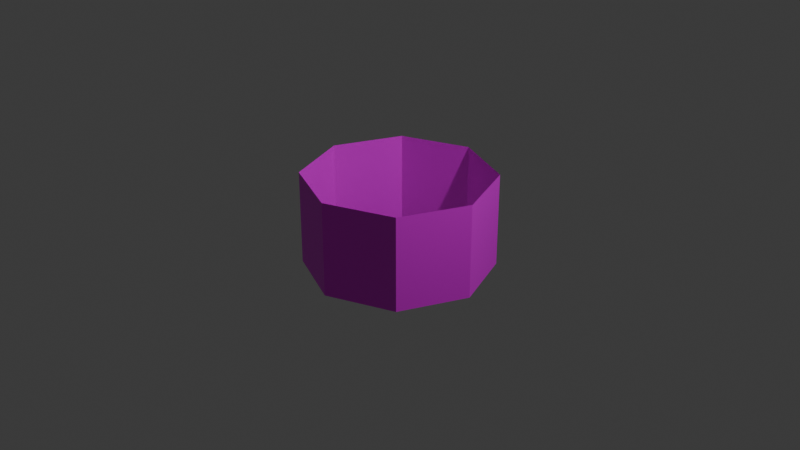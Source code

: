 # Source: cylinder.blend  (saved by Blender 4.1.24; exported with 4.5.12 LTS)
import bpy
from mathutils import Matrix  # noqa: F401  (used for matrix-valued properties, if any)

bpy.ops.wm.read_factory_settings(use_empty=True)
scene = bpy.context.scene
scene.name = 'Scene'

# ---- collections
col_collection = bpy.data.collections.new('Collection'); scene.collection.children.link(col_collection)

# ---- images (referenced by path relative to the original .blend; pixels are not part of the script)
import os
ASSET_DIR = os.environ.get("B2B_ASSET_DIR", "")  # directory of the original .blend (textures are referenced by path, not embedded)
HERE = os.path.dirname(os.path.abspath(__file__))  # packed textures are extracted next to this script under _unpacked/

def load_image(name, relpath, width, height, colorspace="sRGB"):
    """Load a texture the original file referenced (path relative to the .blend, or extracted next to this script)."""
    p = next((c for c in (os.path.join(HERE, relpath), os.path.join(ASSET_DIR, relpath)) if relpath and os.path.exists(c)), "")
    if p:
        img = bpy.data.images.load(p, check_existing=True)
        img.name = name
    else:  # same state as the original file: an image datablock whose file is absent (Cycles renders it pink)
        img = bpy.data.images.new(name, width, height)
        img.source = "FILE"
        img.filepath = "//" + (relpath or name)
    img.colorspace_settings.name = colorspace
    return img
img_tictactoe32x32_png = load_image('tictactoe32x32.png', 'tictactoe32x32.png', 1024, 1024, 'sRGB')

# ---- materials (node trees are filled in below, after node groups)
mat_material = bpy.data.materials.new('Material')
mat_material.alpha_threshold = 0.0
mat_material.use_transparent_shadow = False
mat_material.roughness = 0.5
mat_material.line_color = (0.0, 0.0, 0.0, 1.0)

# ---- material node trees
mat_material.use_nodes = True; mat_material.node_tree.nodes.clear()
_N = mat_material.node_tree.nodes; _L = mat_material.node_tree.links
n0 = _N.new('ShaderNodeOutputMaterial'); n0.name = 'Material Output'; n0.location = (300, 300)
n1 = _N.new('ShaderNodeBsdfPrincipled'); n1.name = 'Principled BSDF'; n1.location = (10, 300)
n1.inputs[3].default_value = 1.45
n2 = _N.new('ShaderNodeTexImage'); n2.name = 'Image Texture'; n2.location = (-283, 309)
n2.image = img_tictactoe32x32_png
n2.interpolation = 'Closest'
_L.new(n1.outputs[0], n0.inputs[0])
_L.new(n2.outputs[0], n1.inputs[0])
n0.is_active_output = True

# ---- world
world_world = bpy.data.worlds.new('World'); scene.world = world_world
world_world.use_nodes = True; world_world.node_tree.nodes.clear()
_N = world_world.node_tree.nodes; _L = world_world.node_tree.links
n0 = _N.new('ShaderNodeOutputWorld'); n0.name = 'World Output'; n0.location = (300, 300)
n1 = _N.new('ShaderNodeBackground'); n1.name = 'Background'; n1.location = (10, 300)
n1.inputs[0].default_value = (0.05088, 0.05088, 0.05088, 1.0)
_L.new(n1.outputs[0], n0.inputs[0])
n0.is_active_output = True
world_world.color = (0.05088, 0.05088, 0.05088)
world_world.use_sun_shadow = False
world_world.sun_shadow_jitter_overblur = 0.0

# ---- cameras
cam_camera = bpy.data.cameras.new('Camera')
cam_camera.clip_end = 100.0
cam_camera.ortho_scale = 7.314

# ---- lights
light_light = bpy.data.lights.new('Light', 'POINT')
light_light.transmission_factor = 0.0
light_light.energy = 1000.0
light_light.shadow_soft_size = 0.1
light_light.shadow_maximum_resolution = 0.006
light_light.use_absolute_resolution = True

# ---- meshes
me_cylinder = bpy.data.meshes.new('Cylinder')
me_cylinder.from_pydata([(0.0, 1.0, -0.5), (0.0, 1.0, 0.5), (0.7071, 0.7071, -0.5), (0.7071, 0.7071, 0.5), (1.0, 0.0, -0.5), (1.0, 0.0, 0.5), (0.7071, -0.7071, -0.5), (0.7071, -0.7071, 0.5), (0.0, -1.0, -0.5), (0.0, -1.0, 0.5), (-0.7071, -0.7071, -0.5), (-0.7071, -0.7071, 0.5), (-1.0, 0.0, -0.5), (-1.0, 0.0, 0.5), (-0.7071, 0.7071, -0.5), (-0.7071, 0.7071, 0.5)], [], [(0, 1, 3, 2), (2, 3, 5, 4), (4, 5, 7, 6), (6, 7, 9, 8), (8, 9, 11, 10), (10, 11, 13, 12), (12, 13, 15, 14), (14, 15, 1, 0)])
_uv = me_cylinder.uv_layers.new(name='UVMap')
_uv.uv.foreach_set('vector', [1.0, 0.3125, 1.0, 0.6875, 0.875, 0.6875, 0.875, 0.3125, 0.875, 0.3125, 0.875, 0.6875, 0.75, 0.6875, 0.75, 0.3125, 0.75, 0.3125, 0.75, 0.6875, 0.625, 0.6875, 0.625, 0.3125, 0.625, 0.3125, 0.625, 0.6875, 0.5, 0.6875, 0.5, 0.3125, 0.5, 0.3125, 0.5, 0.6875, 0.375, 0.6875, 0.375, 0.3125, 0.375, 0.3125, 0.375, 0.6875, 0.25, 0.6875, 0.25, 0.3125, 0.25, 0.3125, 0.25, 0.6875, 0.125, 0.6875, 0.125, 0.3125, 0.125, 0.3125, 0.125, 0.6875, 0.0, 0.6875, 0.0, 0.3125])
me_cylinder.materials.append(mat_material)
me_cylinder.update()

# ---- objects
ob_light = bpy.data.objects.new('Light', light_light)
ob_camera = bpy.data.objects.new('Camera', cam_camera)
ob_cylinder = bpy.data.objects.new('Cylinder', me_cylinder)

# ---- transforms, parenting, visibility, modifiers, constraints
ob_light.location = (4.076, 1.005, 5.904)
ob_light.rotation_euler = (0.6503, 0.05522, 1.866)
ob_light.lock_rotations_4d = False
ob_light.empty_display_type = 'ARROWS'
ob_light.color = (0.0, 0.0, 0.0, 0.0)
ob_light.lineart.crease_threshold = 0.0
ob_camera.location = (7.359, -6.926, 4.958)
ob_camera.rotation_euler = (1.109, 0.0, 0.8149)
ob_camera.lock_rotations_4d = False
ob_camera.empty_display_type = 'ARROWS'
ob_camera.color = (0.0, 0.0, 0.0, 0.0)
ob_camera.display_type = 'WIRE'
ob_camera.lineart.crease_threshold = 0.0
ob_cylinder.location = (0.0, 0.0, 0.0)

# ---- collection membership
col_collection.objects.link(ob_light)
col_collection.objects.link(ob_camera)
col_collection.objects.link(ob_cylinder)

# ---- scene / render settings (as saved in the file)
scene.camera = ob_camera
scene.frame_start = 1; scene.frame_end = 250; scene.frame_set(1)
scene.render.engine = 'BLENDER_EEVEE_NEXT'
scene.cycles.sampling_pattern = 'TABULATED_SOBOL'
scene.eevee.ray_tracing_options.trace_max_roughness = 0.0
bpy.context.view_layer.update()
